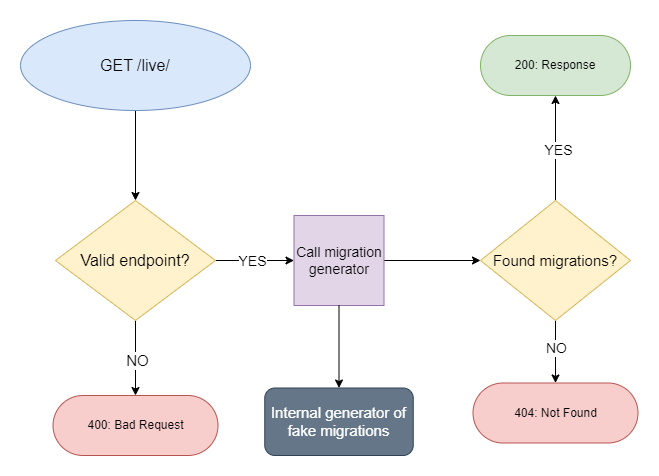

The diagram above was exported from draw.io. Its source (the exported page's mxGraphModel, read from the mxfile embedded in the PNG):
<mxGraphModel dx="1434" dy="772" grid="1" gridSize="10" guides="1" tooltips="1" connect="1" arrows="1" fold="1" page="1" pageScale="1" pageWidth="827" pageHeight="1169" math="0" shadow="0">
  <root>
    <mxCell id="0" />
    <mxCell id="1" parent="0" />
    <mxCell id="Ri7fOcmwGZ_h022B-nyI-7" style="edgeStyle=orthogonalEdgeStyle;rounded=0;orthogonalLoop=1;jettySize=auto;html=1;entryX=0.5;entryY=0;entryDx=0;entryDy=0;" parent="1" source="Ri7fOcmwGZ_h022B-nyI-1" target="Ri7fOcmwGZ_h022B-nyI-6" edge="1">
      <mxGeometry relative="1" as="geometry" />
    </mxCell>
    <mxCell id="Ri7fOcmwGZ_h022B-nyI-1" value="&lt;span style=&quot;font-size: 16px;&quot;&gt;GET /live/&lt;/span&gt;" style="ellipse;whiteSpace=wrap;html=1;fillColor=#dae8fc;strokeColor=#6c8ebf;" parent="1" vertex="1">
      <mxGeometry x="110" y="180" width="230" height="90" as="geometry" />
    </mxCell>
    <mxCell id="Ri7fOcmwGZ_h022B-nyI-8" style="edgeStyle=orthogonalEdgeStyle;rounded=0;orthogonalLoop=1;jettySize=auto;html=1;entryX=0.5;entryY=0;entryDx=0;entryDy=0;" parent="1" source="Ri7fOcmwGZ_h022B-nyI-6" target="Ri7fOcmwGZ_h022B-nyI-12" edge="1">
      <mxGeometry relative="1" as="geometry">
        <mxPoint x="225" y="550" as="targetPoint" />
      </mxGeometry>
    </mxCell>
    <mxCell id="Ri7fOcmwGZ_h022B-nyI-9" value="&lt;font style=&quot;font-size: 15px;&quot;&gt;NO&lt;/font&gt;" style="edgeLabel;html=1;align=center;verticalAlign=middle;resizable=0;points=[];" parent="Ri7fOcmwGZ_h022B-nyI-8" connectable="0" vertex="1">
      <mxGeometry x="0.2905" y="1" relative="1" as="geometry">
        <mxPoint y="-9" as="offset" />
      </mxGeometry>
    </mxCell>
    <mxCell id="Ri7fOcmwGZ_h022B-nyI-40" style="edgeStyle=orthogonalEdgeStyle;rounded=0;orthogonalLoop=1;jettySize=auto;html=1;exitX=1;exitY=0.5;exitDx=0;exitDy=0;entryX=0;entryY=0.5;entryDx=0;entryDy=0;" parent="1" source="Ri7fOcmwGZ_h022B-nyI-6" target="Ri7fOcmwGZ_h022B-nyI-21" edge="1">
      <mxGeometry relative="1" as="geometry">
        <mxPoint x="400" y="420" as="targetPoint" />
      </mxGeometry>
    </mxCell>
    <mxCell id="Ri7fOcmwGZ_h022B-nyI-41" value="&lt;font style=&quot;font-size: 14px;&quot;&gt;YES&lt;/font&gt;" style="edgeLabel;html=1;align=center;verticalAlign=middle;resizable=0;points=[];" parent="Ri7fOcmwGZ_h022B-nyI-40" connectable="0" vertex="1">
      <mxGeometry x="-0.0947" relative="1" as="geometry">
        <mxPoint as="offset" />
      </mxGeometry>
    </mxCell>
    <mxCell id="Ri7fOcmwGZ_h022B-nyI-6" value="&lt;font style=&quot;font-size: 16px;&quot;&gt;Valid endpoint?&lt;/font&gt;" style="rhombus;whiteSpace=wrap;html=1;fillColor=#fff2cc;strokeColor=#d6b656;" parent="1" vertex="1">
      <mxGeometry x="145" y="360" width="160" height="120" as="geometry" />
    </mxCell>
    <mxCell id="Ri7fOcmwGZ_h022B-nyI-12" value="400: Bad Request" style="rounded=1;whiteSpace=wrap;html=1;arcSize=50;fillColor=#f8cecc;strokeColor=#b85450;" parent="1" vertex="1">
      <mxGeometry x="142.5" y="555" width="165" height="60" as="geometry" />
    </mxCell>
    <mxCell id="Ri7fOcmwGZ_h022B-nyI-29" style="edgeStyle=orthogonalEdgeStyle;rounded=0;orthogonalLoop=1;jettySize=auto;html=1;entryX=0;entryY=0.5;entryDx=0;entryDy=0;" parent="1" source="Ri7fOcmwGZ_h022B-nyI-21" target="Ri7fOcmwGZ_h022B-nyI-28" edge="1">
      <mxGeometry relative="1" as="geometry" />
    </mxCell>
    <mxCell id="Ri7fOcmwGZ_h022B-nyI-21" value="&lt;span style=&quot;font-size: 14px;&quot;&gt;Call migration generator&lt;/span&gt;" style="whiteSpace=wrap;html=1;aspect=fixed;fillColor=#e1d5e7;strokeColor=#9673a6;" parent="1" vertex="1">
      <mxGeometry x="383.5" y="375" width="90" height="90" as="geometry" />
    </mxCell>
    <mxCell id="Ri7fOcmwGZ_h022B-nyI-27" style="edgeStyle=orthogonalEdgeStyle;rounded=0;orthogonalLoop=1;jettySize=auto;html=1;entryX=0.5;entryY=0;entryDx=0;entryDy=0;" parent="1" source="Ri7fOcmwGZ_h022B-nyI-21" target="wMmTAzukaVVFi3u9eImQ-1" edge="1">
      <mxGeometry relative="1" as="geometry">
        <mxPoint x="428.5" y="530" as="targetPoint" />
      </mxGeometry>
    </mxCell>
    <mxCell id="Ri7fOcmwGZ_h022B-nyI-31" style="edgeStyle=orthogonalEdgeStyle;rounded=0;orthogonalLoop=1;jettySize=auto;html=1;entryX=0.5;entryY=0;entryDx=0;entryDy=0;" parent="1" source="Ri7fOcmwGZ_h022B-nyI-28" target="Ri7fOcmwGZ_h022B-nyI-30" edge="1">
      <mxGeometry relative="1" as="geometry" />
    </mxCell>
    <mxCell id="Ri7fOcmwGZ_h022B-nyI-32" value="&lt;font style=&quot;font-size: 14px;&quot;&gt;NO&lt;/font&gt;" style="edgeLabel;html=1;align=center;verticalAlign=middle;resizable=0;points=[];" parent="Ri7fOcmwGZ_h022B-nyI-31" connectable="0" vertex="1">
      <mxGeometry x="-0.136" relative="1" as="geometry">
        <mxPoint as="offset" />
      </mxGeometry>
    </mxCell>
    <mxCell id="Ri7fOcmwGZ_h022B-nyI-45" style="edgeStyle=orthogonalEdgeStyle;rounded=0;orthogonalLoop=1;jettySize=auto;html=1;exitX=0.5;exitY=0;exitDx=0;exitDy=0;entryX=0.5;entryY=1;entryDx=0;entryDy=0;" parent="1" source="Ri7fOcmwGZ_h022B-nyI-28" target="Ri7fOcmwGZ_h022B-nyI-34" edge="1">
      <mxGeometry relative="1" as="geometry" />
    </mxCell>
    <mxCell id="Ri7fOcmwGZ_h022B-nyI-46" value="&lt;font style=&quot;font-size: 14px;&quot;&gt;YES&lt;/font&gt;" style="edgeLabel;html=1;align=center;verticalAlign=middle;resizable=0;points=[];" parent="Ri7fOcmwGZ_h022B-nyI-45" connectable="0" vertex="1">
      <mxGeometry x="0.181" y="-2" relative="1" as="geometry">
        <mxPoint y="11" as="offset" />
      </mxGeometry>
    </mxCell>
    <mxCell id="Ri7fOcmwGZ_h022B-nyI-28" value="&lt;font style=&quot;font-size: 15px;&quot;&gt;Found migrations?&lt;/font&gt;" style="rhombus;whiteSpace=wrap;html=1;fillColor=#fff2cc;strokeColor=#d6b656;" parent="1" vertex="1">
      <mxGeometry x="570" y="360" width="150" height="120" as="geometry" />
    </mxCell>
    <mxCell id="Ri7fOcmwGZ_h022B-nyI-30" value="404: Not Found" style="rounded=1;whiteSpace=wrap;html=1;arcSize=50;fillColor=#f8cecc;strokeColor=#b85450;" parent="1" vertex="1">
      <mxGeometry x="562.5" y="542.5" width="165" height="60" as="geometry" />
    </mxCell>
    <mxCell id="Ri7fOcmwGZ_h022B-nyI-34" value="200: Response" style="rounded=1;whiteSpace=wrap;html=1;arcSize=50;fillColor=#d5e8d4;strokeColor=#82b366;" parent="1" vertex="1">
      <mxGeometry x="570" y="195" width="150" height="60" as="geometry" />
    </mxCell>
    <mxCell id="wMmTAzukaVVFi3u9eImQ-1" value="&lt;font style=&quot;font-size: 15px;&quot;&gt;Internal generator of fake migrations&lt;/font&gt;" style="rounded=1;whiteSpace=wrap;html=1;fillColor=#647687;fontColor=#ffffff;strokeColor=#314354;" vertex="1" parent="1">
      <mxGeometry x="354.25" y="547.5" width="148.5" height="67.5" as="geometry" />
    </mxCell>
  </root>
</mxGraphModel>